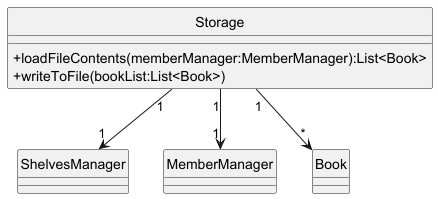

The diagram above was rendered by PlantUML. Its source (embedded in the PNG):
@startuml
hide circle
skinparam classAttributeIconSize 0

class Storage {
    + loadFileContents(memberManager:MemberManager):List<Book>
    + writeToFile(bookList:List<Book>)
}

class ShelvesManager {
}

class MemberManager {
}

class Book {
}

Storage "1" --> "1" ShelvesManager
Storage "1"--> "1" MemberManager
Storage "1"--> "*" Book
@enduml